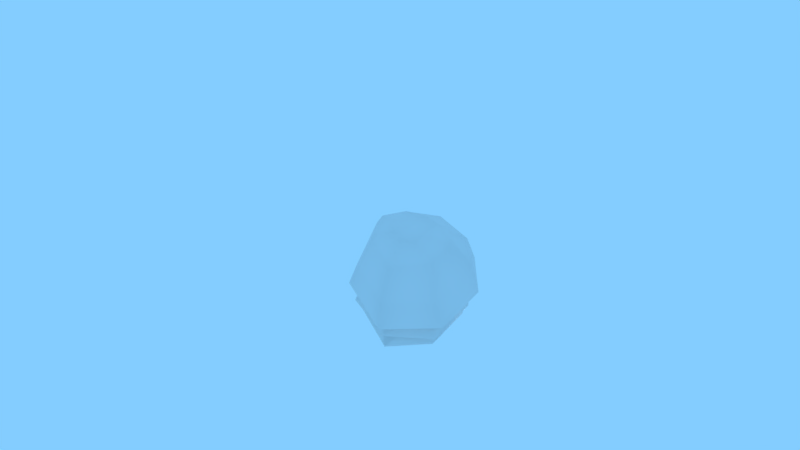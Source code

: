 # Source: Pollera.blend  (saved by Blender 2.77.0; exported with 4.5.12 LTS)
import bpy
from mathutils import Matrix  # noqa: F401  (used for matrix-valued properties, if any)

bpy.ops.wm.read_factory_settings(use_empty=True)
scene = bpy.context.scene
scene.name = 'Scene'

# ---- collections
col_collection_1 = bpy.data.collections.new('Collection 1'); scene.collection.children.link(col_collection_1)

# ---- materials (node trees are filled in below, after node groups)
mat_material_001 = bpy.data.materials.new('Material.001')
mat_material_001.alpha_threshold = 0.0
mat_material_001.use_transparent_shadow = False
mat_material_001.roughness = 0.5

# ---- material node trees

# ---- world
world_world = bpy.data.worlds.new('World'); scene.world = world_world
world_world.color = (0.2298, 0.6091, 1.0)
world_world.use_sun_shadow = False
world_world.sun_shadow_jitter_overblur = 0.0
world_world.cycles.sampling_method = 'MANUAL'

# ---- cameras
cam_camera_001 = bpy.data.cameras.new('Camera.001')
cam_camera_001.clip_end = 100.0
cam_camera_001.lens = 35.0
cam_camera_001.sensor_width = 32.0
cam_camera_001.sensor_height = 18.0
cam_camera_001.display_size = 2.0
cam_camera_001.dof.focus_distance = 0.0
cam_camera_001.dof.aperture_fstop = 128.0
cam_camera_001.dof.aperture_blades = 6
cam_camera = bpy.data.cameras.new('Camera')
cam_camera.clip_end = 100.0
cam_camera.lens = 35.0
cam_camera.sensor_width = 32.0
cam_camera.sensor_height = 18.0
cam_camera.ortho_scale = 7.314
cam_camera.dof.focus_distance = 0.0
cam_camera.dof.aperture_fstop = 128.0

# ---- lights
light_lamp = bpy.data.lights.new('Lamp', 'POINT')
light_lamp.transmission_factor = 0.0
light_lamp.cutoff_distance = 30.0
light_lamp.energy = 100.0
light_lamp.shadow_buffer_clip_start = 1.001
light_lamp.shadow_soft_size = 0.1
light_lamp.shadow_maximum_resolution = 0.006
light_lamp.use_absolute_resolution = True

# ---- meshes
me_sphere = bpy.data.meshes.new('Sphere')
me_sphere.from_pydata([(1.196e-07, 1.02, 11.54), (1.603, 0.6349, 11.54), (1.864, -0.778, 11.42), (1.318, -2.21, 11.35), (1.123e-07, -2.933, 11.18), (0.0, 1.953, 10.96), (2.259, 1.441, 10.67), (3.539, -0.3479, 10.8), (3.129, -2.589, 10.09), (0.0, -4.439, 9.541), (0.0, 3.866, 9.463), (3.396, 3.008, 9.047), (5.176, 0.9922, 8.251), (4.287, -3.521, 6.734), (0.0, -5.822, 6.201), (0.0, 5.316, 6.043), (3.617, 4.262, 5.932), (5.898, 1.178, 5.136), (5.115, -3.687, 4.22), (0.0, -6.167, 3.159), (0.0, 3.777, 7.397), (4.33, 1.087, 4.359), (4.735, 1.148, 6.159), (0.0, -5.086, 4.066), (3.815e-06, 4.523, 3.926), (2.212e-06, 3.491, 5.003), (5.085, 0.9546, 3.194), (0.0, -5.377, 1.585), (-1.526e-05, -5.152, 2.121), (-8.65e-07, 4.187, 2.548), (4.52, 1.015, 1.787), (-8.65e-07, -5.325, 0.1147), (3.208, -2.578, 5.034), (2.398, 2.563, 4.66), (2.616, 2.808, 6.969), (4.457, -3.729, 2.397), (2.798, -2.291, 3.385), (3.444, 3.231, 3.806), (3.958, -3.308, 1.127), (2.998, 2.934, 2.495)], [], [(1, 2, 7, 6), (2, 3, 8, 7), (0, 1, 6, 5), (3, 4, 9, 8), (6, 7, 12, 11), (7, 8, 13, 12), (5, 6, 11, 10), (8, 9, 14, 13), (13, 14, 19, 18), (11, 12, 17, 16), (12, 13, 18, 17), (10, 11, 16, 15), (36, 28, 31, 38), (33, 21, 30, 39), (32, 23, 27, 35), (34, 22, 26, 37), (20, 34, 37, 24), (22, 32, 35, 26), (25, 33, 39, 29), (21, 36, 38, 30), (2, 1, 0, 4, 3)])
me_sphere.polygons.foreach_set('use_smooth', [True] * 21)
_uv = me_sphere.uv_layers.new(name='UVMap')
_uv.uv.foreach_set('vector', [0.3647, 0.2523, 0.3145, 0.2506, 0.3237, 0.1956, 0.3842, 0.2116, 0.3145, 0.2506, 0.2635, 0.2623, 0.2583, 0.1934, 0.3237, 0.1956, 0.4081, 0.2899, 0.3647, 0.2523, 0.3842, 0.2116, 0.4385, 0.2665, 0.2635, 0.2623, 0.2203, 0.2899, 0.1573, 0.2481, 0.2583, 0.1934, 0.3842, 0.2116, 0.3237, 0.1956, 0.3401, 0.1115, 0.4084, 0.1468, 0.3237, 0.1956, 0.2583, 0.1934, 0.2099, 0.09858, 0.3401, 0.1115, 0.4385, 0.2665, 0.3842, 0.2116, 0.4084, 0.1468, 0.4945, 0.2126, 0.2583, 0.1934, 0.1573, 0.2481, 0.07602, 0.1578, 0.2099, 0.09858, 0.2099, 0.09858, 0.07602, 0.1578, 0.02805, 0.07168, 0.186, 0.01869, 0.4084, 0.1468, 0.3401, 0.1115, 0.3339, 0.01069, 0.4511, 0.0457, 0.3401, 0.1115, 0.2099, 0.09858, 0.186, 0.01869, 0.3339, 0.01069, 0.4945, 0.2126, 0.4084, 0.1468, 0.4511, 0.0457, 0.5602, 0.09593, 0.1936, 0.6842, 0.248, 0.6047, 0.29, 0.6161, 0.2395, 0.7192, 0.06693, 0.783, 0.1235, 0.7505, 0.1698, 0.7821, 0.1189, 0.8209, 0.2434, 0.7612, 0.2912, 0.6731, 0.3505, 0.6805, 0.3129, 0.7896, 0.1088, 0.8596, 0.1669, 0.8257, 0.2266, 0.8652, 0.172, 0.9069, 0.05254, 0.8971, 0.1088, 0.8596, 0.172, 0.9069, 0.1049, 0.964, 0.1669, 0.8257, 0.2434, 0.7612, 0.3129, 0.7896, 0.2266, 0.8652, 0.0151, 0.8233, 0.06693, 0.783, 0.1189, 0.8209, 0.05935, 0.8779, 0.1235, 0.7505, 0.1936, 0.6842, 0.2395, 0.7192, 0.1698, 0.7821, 0.3145, 0.2506, 0.3647, 0.2523, 0.4081, 0.2899, 0.2203, 0.2899, 0.2635, 0.2623])
me_sphere.materials.append(mat_material_001)
me_sphere.use_remesh_preserve_volume = False
me_sphere.use_remesh_preserve_attributes = False
me_sphere.use_mirror_vertex_groups = False
me_sphere.update()

# ---- objects
ob_camera_001 = bpy.data.objects.new('Camera.001', cam_camera_001)
ob_lamp = bpy.data.objects.new('Lamp', light_lamp)
ob_camera = bpy.data.objects.new('Camera', cam_camera)
ob_sphere = bpy.data.objects.new('Sphere', me_sphere)

# ---- transforms, parenting, visibility, modifiers, constraints
ob_camera_001.location = (31.75, -49.56, 61.01)
ob_camera_001.rotation_euler = (0.8675, 2.595e-06, 0.5964)
ob_camera_001.lineart.crease_threshold = 0.0
ob_lamp.location = (4.076, 1.005, 5.904)
ob_lamp.rotation_euler = (0.6503, 0.05522, 1.866)
ob_lamp.lock_rotations_4d = False
ob_lamp.empty_display_type = 'ARROWS'
ob_lamp.color = (0.0, 0.0, 0.0, 0.0)
ob_lamp.hide_viewport = True
ob_lamp.lineart.crease_threshold = 0.0
ob_camera.location = (15.16, -27.88, 35.47)
ob_camera.rotation_euler = (1.022, 2.766e-06, 0.6804)
ob_camera.lock_rotations_4d = False
ob_camera.empty_display_type = 'ARROWS'
ob_camera.color = (0.0, 0.0, 0.0, 0.0)
ob_camera.hide_viewport = True
ob_camera.display_type = 'WIRE'
ob_camera.lineart.crease_threshold = 0.0
ob_sphere.location = (0.0, 0.0, 0.0)
ob_sphere.lineart.crease_threshold = 0.0
_vg = ob_sphere.vertex_groups.new(name='Pollera')
_vg.add([5, 6, 7, 8, 9, 10, 11, 12, 13, 14, 15, 16, 17, 18, 19, 20, 21, 22, 23, 24, 25, 26, 27, 28, 29, 30, 31, 32, 33, 34, 35, 36, 37, 38, 39], 1.0, 'REPLACE')
_vg = ob_sphere.vertex_groups.new(name='Torax')
for _i, _w in zip([0, 1, 2, 3, 4, 5, 6, 7, 8, 9, 12, 13, 14, 17, 18, 19], [0.07567, 0.1266, 0.6433, 0.8208, 0.8123, 0.02178, 0.02322, 0.09464, 0.197, 0.537, 0.0003129, 0.07883, 0.2425, 0.03887, 0.08922, 0.1756]): _vg.add([_i], _w, 'REPLACE')
_vg = ob_sphere.vertex_groups.new(name='Head')
for _i, _w in zip([0, 1, 2, 3, 4, 5, 6, 7, 8, 9, 10, 11, 12, 13, 14, 15, 16, 17, 18, 19, 20, 21, 22, 23, 24, 25, 26, 27, 28, 29, 30, 31, 32, 33, 34, 35, 36, 37, 38, 39], [0.0, 0.0, 0.0, 0.0, 0.0, 0.0, 0.0, 0.0, 0.0, 0.0, 0.0, 0.0, 0.0, 0.0, 0.0, 0.0, 0.0, 0.0, 0.0, 0.0, 0.0, 0.0, 0.0, 0.0, 0.0, 0.0, 0.0, 0.0, 0.0, 0.0, 0.0, 0.0, 0.0, 0.0, 0.0, 0.0, 0.0, 0.0, 0.0, 0.0]): _vg.add([_i], _w, 'REPLACE')
_vg = ob_sphere.vertex_groups.new(name='Pollera1')
for _i, _w in zip([0, 1, 2, 3, 4, 5, 6, 7, 8, 9, 10, 11, 12, 13, 14, 15, 16, 17, 18, 19, 20, 22, 24, 26, 34, 35, 37], [0.25, 0.25, 0.25, 0.25, 0.25, 0.5, 0.5, 0.5, 0.5, 0.5, 0.75, 0.75, 0.75, 0.75, 0.75, 1.0, 1.0, 1.0, 1.0, 1.0, 0.3775, 0.05937, 0.2618, 0.07492, 0.1468, 0.01101, 0.1371]): _vg.add([_i], _w, 'REPLACE')
_vg = ob_sphere.vertex_groups.new(name='Arm_L')
_vg = ob_sphere.vertex_groups.new(name='Forearm_L')
for _i, _w in zip([0, 1, 2, 3, 4, 5, 6, 7, 8, 9, 10, 11, 12, 13, 14, 15, 16, 17, 18, 19, 20, 21, 22, 23, 24, 25, 26, 27, 28, 29, 30, 31, 32, 33, 34, 35, 36, 37, 38, 39], [0.0, 0.0, 0.0, 0.0, 0.0, 0.0, 0.0, 0.0, 0.0, 0.0, 0.0, 0.0, 0.0, 0.0, 0.0, 0.0, 0.0, 0.0, 0.0, 0.0, 0.0, 0.0, 0.0, 0.0, 0.0, 0.0, 0.0, 0.0, 0.0, 0.0, 0.0, 0.0, 0.0, 0.0, 0.0, 0.0, 0.0, 0.0, 0.0, 0.0]): _vg.add([_i], _w, 'REPLACE')
_vg = ob_sphere.vertex_groups.new(name='Hand_L')
_vg = ob_sphere.vertex_groups.new(name='Arm_R')
_vg = ob_sphere.vertex_groups.new(name='Forearm_R')
_vg = ob_sphere.vertex_groups.new(name='Hand_R')
_vg = ob_sphere.vertex_groups.new(name='Pollera2')
for _i, _w in zip([0, 1, 2, 3, 4, 5, 6, 7, 8, 9, 10, 11, 12, 13, 14, 15, 16, 17, 18, 19, 20, 21, 22, 23, 24, 25, 26, 27, 28, 29, 30, 31, 32, 33, 34, 35, 36, 37, 38, 39], [0.0, 0.0, 0.0, 0.0, 0.0, 0.0, 0.0, 0.0, 0.0, 0.0, 0.0, 0.0, 0.0, 0.0, 0.0, 0.0, 0.0, 0.0, 0.0, 0.0, 1.0, 0.0, 1.0, 1.0, 1.0, 0.0, 1.0, 1.0, 0.0, 0.0, 0.0, 0.0, 1.0, 0.0, 1.0, 1.0, 0.0, 1.0, 0.0, 0.0]): _vg.add([_i], _w, 'REPLACE')
_vg = ob_sphere.vertex_groups.new(name='Pollera3')
for _i, _w in zip([0, 1, 2, 3, 4, 5, 6, 7, 8, 9, 10, 11, 12, 13, 14, 15, 16, 17, 18, 19, 20, 21, 22, 23, 24, 25, 26, 27, 28, 29, 30, 31, 32, 33, 34, 35, 36, 37, 38, 39], [0.0, 0.0, 0.0, 0.0, 0.0, 0.0, 0.0, 0.0, 0.0, 0.0, 0.0, 0.0, 0.0, 0.0, 0.0, 0.0, 0.0, 0.0, 0.0, 0.0, 0.0, 1.0, 0.0, 0.0, 0.0, 1.0, 0.0, 0.0, 1.0, 1.0, 1.0, 1.0, 0.0, 1.0, 0.0, 0.0, 1.0, 0.0, 1.0, 1.0]): _vg.add([_i], _w, 'REPLACE')
_vg = ob_sphere.vertex_groups.new(name='Pierna_L')
for _i, _w in zip([0, 1, 2, 3, 4, 5, 6, 7, 8, 9, 10, 11, 12, 13, 14, 15, 16, 17, 18, 19, 20, 21, 22, 23, 24, 25, 26, 27, 28, 29, 30, 31, 32, 33, 34, 35, 36, 37, 38, 39], [0.0, 0.0, 0.0, 0.0, 0.0, 0.0, 0.0, 0.0, 0.0, 0.0, 0.0, 0.0, 0.0, 0.0, 0.0, 0.0, 0.0, 0.0, 0.0, 0.0, 0.0, 0.0, 0.0, 0.0, 0.0, 0.0, 0.0, 0.0, 0.0, 0.0, 0.0, 0.0, 0.0, 0.0, 0.0, 0.0, 0.0, 0.0, 0.0, 0.0]): _vg.add([_i], _w, 'REPLACE')
_vg = ob_sphere.vertex_groups.new(name='Pie_L')
for _i, _w in zip([0, 1, 2, 3, 4, 5, 6, 7, 8, 9, 10, 11, 12, 13, 14, 15, 16, 17, 18, 19, 20, 21, 22, 23, 24, 25, 26, 27, 28, 29, 30, 31, 32, 33, 34, 35, 36, 37, 38, 39], [0.0, 0.0, 0.0, 0.0, 0.0, 0.0, 0.0, 0.0, 0.0, 0.0, 0.0, 0.0, 0.0, 0.0, 0.0, 0.0, 0.0, 0.0, 0.0, 0.0, 0.0, 0.0, 0.0, 0.0, 0.0, 0.0, 0.0, 0.0, 0.0, 0.0, 0.0, 0.0, 0.0, 0.0, 0.0, 0.0, 0.0, 0.0, 0.0, 0.0]): _vg.add([_i], _w, 'REPLACE')
_vg = ob_sphere.vertex_groups.new(name='Pierna_R')
for _i, _w in zip([0, 1, 2, 3, 4, 5, 6, 7, 8, 9, 10, 11, 12, 13, 14, 15, 16, 17, 18, 19, 20, 21, 22, 23, 24, 25, 26, 27, 28, 29, 30, 31, 32, 33, 34, 35, 36, 37, 38, 39], [0.0, 0.0, 0.0, 0.0, 0.0, 0.0, 0.0, 0.0, 0.0, 0.0, 0.0, 0.0, 0.0, 0.0, 0.0, 0.0, 0.0, 0.0, 0.0, 0.0, 0.0, 0.0, 0.0, 0.0, 0.0, 0.0, 0.0, 0.0, 0.0, 0.0, 0.0, 0.0, 0.0, 0.0, 0.0, 0.0, 0.0, 0.0, 0.0, 0.0]): _vg.add([_i], _w, 'REPLACE')
_vg = ob_sphere.vertex_groups.new(name='Pie_R')
for _i, _w in zip([0, 1, 2, 3, 4, 5, 6, 7, 8, 9, 10, 11, 12, 13, 14, 15, 16, 17, 18, 19, 20, 21, 22, 23, 24, 25, 26, 27, 28, 29, 30, 31, 32, 33, 34, 35, 36, 37, 38, 39], [0.0, 0.0, 0.0, 0.0, 0.0, 0.0, 0.0, 0.0, 0.0, 0.0, 0.0, 0.0, 0.0, 0.0, 0.0, 0.0, 0.0, 0.0, 0.0, 0.0, 0.0, 0.0, 0.0, 0.0, 0.0, 0.0, 0.0, 0.0, 0.0, 0.0, 0.0, 0.0, 0.0, 0.0, 0.0, 0.0, 0.0, 0.0, 0.0, 0.0]): _vg.add([_i], _w, 'REPLACE')
_m = ob_sphere.modifiers.new('Mirror', 'MIRROR')
_m = ob_sphere.modifiers.new('Armature', 'ARMATURE')

# ---- collection membership
col_collection_1.objects.link(ob_camera_001)
col_collection_1.objects.link(ob_lamp)
col_collection_1.objects.link(ob_camera)
col_collection_1.objects.link(ob_sphere)

# ---- scene / render settings (as saved in the file)
scene.camera = ob_camera_001
scene.frame_start = 1; scene.frame_end = 190; scene.frame_set(190)
scene.render.engine = 'BLENDER_EEVEE_NEXT'
scene.render.image_settings.file_format = 'FFMPEG'
scene.render.resolution_x = 1280
scene.render.resolution_y = 720
scene.render.dither_intensity = 0.0
scene.cycles.use_denoising = False
scene.cycles.samples = 128
scene.cycles.sampling_pattern = 'TABULATED_SOBOL'
scene.cycles.light_sampling_threshold = 0.0
scene.cycles.use_adaptive_sampling = False
scene.cycles.use_light_tree = False
scene.cycles.blur_glossy = 0.0
scene.cycles.sample_clamp_indirect = 0.0
scene.view_settings.view_transform = 'Standard'
bpy.context.view_layer.update()

